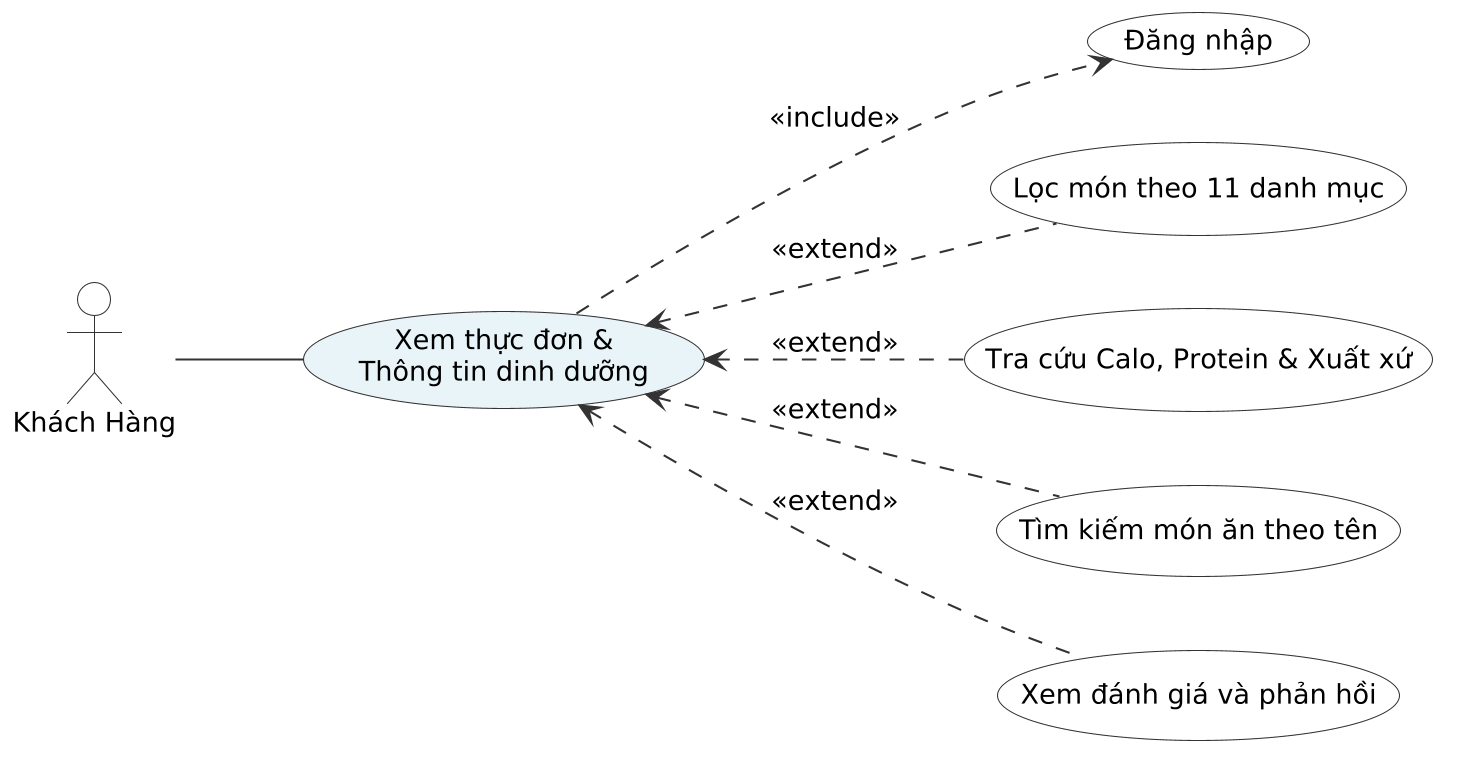

The diagram above was rendered by PlantUML. Its source (embedded in the PNG):
@startuml
skinparam shadowing false
skinparam dpi 200
skinparam defaultFontName "Times New Roman"
skinparam defaultFontSize 13

skinparam actor {
    BorderColor #333333
    BackgroundColor #FFFFFF
}

skinparam usecase {
    BorderColor #333333
    BackgroundColor #FFFFFF
    ArrowColor #333333
}

left to right direction

actor "Khách Hàng" as Actor

usecase "Xem thực đơn &\nThông tin dinh dưỡng" as Main #E8F4F8
usecase "Đăng nhập" as Login

usecase "Lọc món theo 11 danh mục" as UC1
usecase "Tra cứu Calo, Protein & Xuất xứ" as UC2
usecase "Tìm kiếm món ăn theo tên" as UC3
usecase "Xem đánh giá và phản hồi" as UC4

Actor -- Main

Main ..> Login : <<include>>

Main <.. UC1 : <<extend>>
Main <.. UC2 : <<extend>>
Main <.. UC3 : <<extend>>
Main <.. UC4 : <<extend>>
@enduml